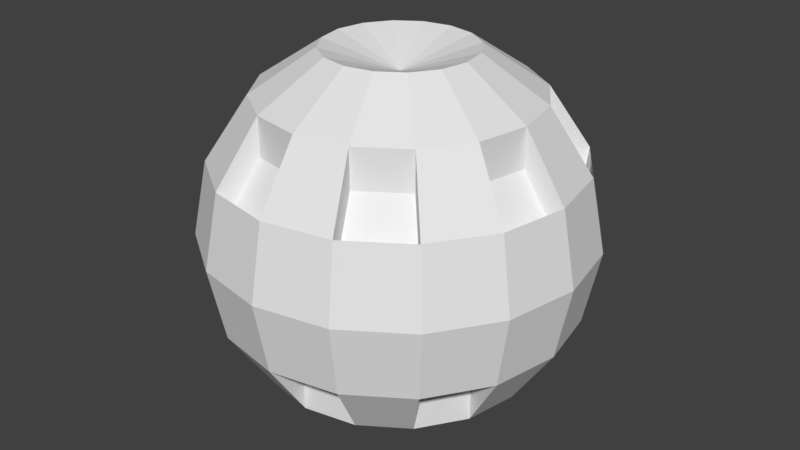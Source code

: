 # Source: Ball.blend  (saved by Blender 2.79.0; exported with 4.5.12 LTS)
import bpy
from mathutils import Matrix  # noqa: F401  (used for matrix-valued properties, if any)

bpy.ops.wm.read_factory_settings(use_empty=True)
scene = bpy.context.scene
scene.name = 'Scene'

# ---- collections
col_collection_1 = bpy.data.collections.new('Collection 1'); scene.collection.children.link(col_collection_1)

# ---- world
world_world = bpy.data.worlds.new('World'); scene.world = world_world
world_world.color = (0.05088, 0.05088, 0.05088)
world_world.use_sun_shadow = False
world_world.sun_shadow_jitter_overblur = 0.0
world_world.cycles.sampling_method = 'MANUAL'

# ---- meshes
me_sphere = bpy.data.meshes.new('Sphere')
me_sphere.from_pydata([(0.0, 0.1913, 0.4619), (0.0, 0.3536, 0.3536), (0.0, 0.4619, 0.1913), (0.0, 0.5, -2.186e-08), (0.0, 0.4619, -0.1913), (0.0, 0.3536, -0.3536), (0.0, 0.1913, -0.4619), (0.0, 7.55e-08, -0.4), (-2.889e-08, 5.747e-09, 0.4), (0.07322, 0.1768, 0.4619), (0.1353, 0.3266, 0.3536), (0.1768, 0.4268, 0.1913), (0.1913, 0.4619, -2.186e-08), (0.1768, 0.4268, -0.1913), (0.1353, 0.3266, -0.3536), (0.07322, 0.1768, -0.4619), (0.1353, 0.1353, 0.4619), (0.25, 0.25, 0.3536), (0.3266, 0.3266, 0.1913), (0.3536, 0.3536, -2.186e-08), (0.3266, 0.3266, -0.1913), (0.25, 0.25, -0.3536), (0.1353, 0.1353, -0.4619), (0.1768, 0.07322, 0.4619), (0.3266, 0.1353, 0.3536), (0.4268, 0.1768, 0.1913), (0.4619, 0.1913, -2.186e-08), (0.4268, 0.1768, -0.1913), (0.3266, 0.1353, -0.3536), (0.1768, 0.07322, -0.4619), (0.1913, 6.535e-08, 0.4619), (0.3536, 3.555e-08, 0.3536), (0.4619, 5.747e-09, 0.1913), (0.5, 5.747e-09, -2.186e-08), (0.4619, 5.747e-09, -0.1913), (0.3536, 3.555e-08, -0.3536), (0.1913, 2.81e-08, -0.4619), (0.1768, -0.07322, 0.4619), (0.3266, -0.1353, 0.3536), (0.4268, -0.1768, 0.1913), (0.4619, -0.1913, -2.186e-08), (0.4268, -0.1768, -0.1913), (0.3266, -0.1353, -0.3536), (0.1768, -0.07322, -0.4619), (0.1353, -0.1353, 0.4619), (0.25, -0.25, 0.3536), (0.3266, -0.3266, 0.1913), (0.3536, -0.3536, -2.186e-08), (0.3266, -0.3266, -0.1913), (0.25, -0.25, -0.3536), (0.1353, -0.1353, -0.4619), (0.07322, -0.1768, 0.4619), (0.1353, -0.3266, 0.3536), (0.1768, -0.4268, 0.1913), (0.1913, -0.4619, -2.186e-08), (0.1768, -0.4268, -0.1913), (0.1353, -0.3266, -0.3536), (0.07322, -0.1768, -0.4619), (-3.634e-08, -0.1913, 0.4619), (-1.332e-07, -0.3536, 0.3536), (-1.481e-07, -0.4619, 0.1913), (-1.63e-07, -0.5, -2.186e-08), (-1.481e-07, -0.4619, -0.1913), (-1.332e-07, -0.3536, -0.3536), (-8.105e-08, -0.1913, -0.4619), (-0.07322, -0.1768, 0.4619), (-0.1353, -0.3266, 0.3536), (-0.1768, -0.4268, 0.1913), (-0.1913, -0.4619, -2.186e-08), (-0.1768, -0.4268, -0.1913), (-0.1353, -0.3266, -0.3536), (-0.07322, -0.1768, -0.4619), (-0.1353, -0.1353, 0.4619), (-0.25, -0.25, 0.3536), (-0.3266, -0.3266, 0.1913), (-0.3536, -0.3536, -2.186e-08), (-0.3266, -0.3266, -0.1913), (-0.25, -0.25, -0.3536), (-0.1353, -0.1353, -0.4619), (-0.1768, -0.07322, 0.4619), (-0.3266, -0.1353, 0.3536), (-0.4268, -0.1768, 0.1913), (-0.4619, -0.1913, -2.186e-08), (-0.4268, -0.1768, -0.1913), (-0.3266, -0.1353, -0.3536), (-0.1768, -0.07322, -0.4619), (-0.1913, 1.25e-07, 0.4619), (-0.3536, 2.442e-07, 0.3536), (-0.4619, 2.591e-07, 0.1913), (-0.5, 3.038e-07, -2.186e-08), (-0.4619, 2.591e-07, -0.1913), (-0.3536, 2.442e-07, -0.3536), (-0.1913, 1.697e-07, -0.4619), (-0.1768, 0.07322, 0.4619), (-0.3266, 0.1353, 0.3536), (-0.4268, 0.1768, 0.1913), (-0.4619, 0.1913, -2.186e-08), (-0.4268, 0.1768, -0.1913), (-0.3266, 0.1353, -0.3536), (-0.1768, 0.07322, -0.4619), (-0.1353, 0.1353, 0.4619), (-0.25, 0.25, 0.3536), (-0.3266, 0.3266, 0.1913), (-0.3536, 0.3536, -2.186e-08), (-0.3266, 0.3266, -0.1913), (-0.25, 0.25, -0.3536), (-0.1353, 0.1353, -0.4619), (-0.07322, 0.1768, 0.4619), (-0.1353, 0.3266, 0.3536), (-0.1768, 0.4268, 0.1913), (-0.1913, 0.4619, -2.186e-08), (-0.1768, 0.4268, -0.1913), (-0.1353, 0.3266, -0.3536), (-0.07322, 0.1768, -0.4619), (0.0, 0.3536, 0.2536), (0.0, 0.4619, 0.09134), (0.1353, 0.3266, 0.2536), (0.1768, 0.4268, 0.09134), (0.25, 0.25, 0.2536), (0.3266, 0.3266, 0.09134), (0.3266, 0.1353, 0.2536), (0.4268, 0.1768, 0.09134), (0.3536, 2.06e-08, 0.2536), (0.4619, -9.205e-09, 0.09134), (0.3266, -0.1353, 0.2536), (0.4268, -0.1768, 0.09134), (0.25, -0.25, 0.2536), (0.3266, -0.3266, 0.09134), (0.1353, -0.3266, 0.2536), (0.1768, -0.4268, 0.09134), (-1.332e-07, -0.3536, 0.2536), (-1.481e-07, -0.4619, 0.09134), (-0.1353, -0.3266, 0.2536), (-0.1768, -0.4268, 0.09134), (-0.25, -0.25, 0.2536), (-0.3266, -0.3266, 0.09134), (-0.3266, -0.1353, 0.2536), (-0.4268, -0.1768, 0.09134), (-0.3536, 2.292e-07, 0.2536), (-0.4619, 2.441e-07, 0.09134), (-0.3266, 0.1353, 0.2536), (-0.4268, 0.1768, 0.09134), (-0.25, 0.25, 0.2536), (-0.3266, 0.3266, 0.09134), (-0.1353, 0.3266, 0.2536), (-0.1768, 0.4268, 0.09134), (2.277e-08, 0.4619, -0.09134), (2.277e-08, 0.3536, -0.2536), (0.1768, 0.4268, -0.09134), (0.1353, 0.3266, -0.2536), (0.3266, 0.3266, -0.09134), (0.25, 0.25, -0.2536), (0.4268, 0.1768, -0.09134), (0.3266, 0.1353, -0.2536), (0.4619, -9.205e-09, -0.09134), (0.3536, 2.06e-08, -0.2536), (0.4268, -0.1768, -0.09134), (0.3266, -0.1353, -0.2536), (0.3266, -0.3266, -0.09134), (0.25, -0.25, -0.2536), (0.1768, -0.4268, -0.09134), (0.1353, -0.3266, -0.2536), (-1.253e-07, -0.4619, -0.09134), (-1.104e-07, -0.3536, -0.2536), (-0.1768, -0.4268, -0.09134), (-0.1353, -0.3266, -0.2536), (-0.3266, -0.3266, -0.09134), (-0.25, -0.25, -0.2536), (-0.4268, -0.1768, -0.09134), (-0.3266, -0.1353, -0.2536), (-0.4619, 2.441e-07, -0.09134), (-0.3536, 2.292e-07, -0.2536), (-0.4268, 0.1768, -0.09134), (-0.3266, 0.1353, -0.2536), (-0.3266, 0.3266, -0.09134), (-0.25, 0.25, -0.2536), (-0.1768, 0.4268, -0.09134), (-0.1353, 0.3266, -0.2536)], [], [(6, 5, 14, 15), (4, 3, 12, 13), (45, 52, 128, 126), (0, 8, 9), (7, 6, 15), (5, 4, 13, 14), (3, 2, 11, 12), (1, 0, 9, 10), (7, 15, 22), (5, 112, 177, 147), (12, 11, 18, 19), (10, 9, 16, 17), (15, 14, 21, 22), (13, 12, 19, 20), (11, 10, 17, 18), (9, 8, 16), (19, 18, 25, 26), (17, 16, 23, 24), (22, 21, 28, 29), (20, 19, 26, 27), (10, 11, 117, 116), (16, 8, 23), (7, 22, 29), (21, 20, 27, 28), (29, 28, 35, 36), (27, 26, 33, 34), (25, 24, 31, 32), (23, 8, 30), (7, 29, 36), (70, 69, 164, 165), (26, 25, 32, 33), (24, 23, 30, 31), (18, 17, 118, 119), (30, 8, 37), (7, 36, 43), (35, 34, 41, 42), (33, 32, 39, 40), (31, 30, 37, 38), (36, 35, 42, 43), (34, 33, 40, 41), (7, 43, 50), (76, 77, 167, 166), (40, 39, 46, 47), (38, 37, 44, 45), (43, 42, 49, 50), (41, 40, 47, 48), (39, 38, 45, 46), (37, 8, 44), (45, 44, 51, 52), (50, 49, 56, 57), (48, 47, 54, 55), (24, 25, 121, 120), (44, 8, 51), (7, 50, 57), (49, 48, 55, 56), (47, 46, 53, 54), (57, 56, 63, 64), (55, 54, 61, 62), (53, 52, 59, 60), (51, 8, 58), (7, 57, 64), (84, 83, 168, 169), (54, 53, 60, 61), (52, 51, 58, 59), (58, 8, 65), (7, 64, 71), (63, 62, 69, 70), (61, 60, 67, 68), (59, 58, 65, 66), (64, 63, 70, 71), (62, 61, 68, 69), (32, 31, 122, 123), (90, 91, 171, 170), (68, 67, 74, 75), (66, 65, 72, 73), (71, 70, 77, 78), (69, 68, 75, 76), (67, 66, 73, 74), (65, 8, 72), (7, 71, 78), (78, 77, 84, 85), (76, 75, 82, 83), (38, 39, 125, 124), (72, 8, 79), (7, 78, 85), (77, 76, 83, 84), (75, 74, 81, 82), (73, 72, 79, 80), (83, 82, 89, 90), (81, 80, 87, 88), (79, 8, 86), (7, 85, 92), (98, 97, 172, 173), (82, 81, 88, 89), (80, 79, 86, 87), (85, 84, 91, 92), (7, 92, 99), (91, 90, 97, 98), (89, 88, 95, 96), (87, 86, 93, 94), (92, 91, 98, 99), (90, 89, 96, 97), (46, 45, 126, 127), (86, 8, 93), (96, 95, 102, 103), (94, 93, 100, 101), (99, 98, 105, 106), (97, 96, 103, 104), (95, 94, 101, 102), (93, 8, 100), (7, 99, 106), (104, 105, 175, 174), (106, 105, 112, 113), (104, 103, 110, 111), (52, 53, 129, 128), (100, 8, 107), (7, 106, 113), (105, 104, 111, 112), (103, 102, 109, 110), (101, 100, 107, 108), (109, 108, 1, 2), (107, 8, 0), (7, 113, 6), (112, 111, 176, 177), (110, 109, 2, 3), (108, 107, 0, 1), (113, 112, 5, 6), (111, 110, 3, 4), (115, 114, 116, 117), (119, 118, 120, 121), (123, 122, 124, 125), (127, 126, 128, 129), (131, 130, 132, 133), (135, 134, 136, 137), (139, 138, 140, 141), (143, 142, 144, 145), (109, 102, 143, 145), (39, 32, 123, 125), (95, 88, 139, 141), (101, 108, 144, 142), (31, 38, 124, 122), (81, 74, 135, 137), (25, 18, 119, 121), (87, 94, 140, 138), (2, 1, 114, 115), (73, 80, 136, 134), (17, 24, 120, 118), (67, 60, 131, 133), (108, 109, 145, 144), (59, 66, 132, 130), (102, 101, 142, 143), (94, 95, 141, 140), (53, 46, 127, 129), (88, 87, 138, 139), (11, 2, 115, 117), (80, 81, 137, 136), (74, 73, 134, 135), (1, 10, 116, 114), (66, 67, 133, 132), (60, 59, 130, 131), (149, 148, 150, 151), (153, 152, 154, 155), (157, 156, 158, 159), (161, 160, 162, 163), (165, 164, 166, 167), (169, 168, 170, 171), (173, 172, 174, 175), (177, 176, 146, 147), (62, 63, 163, 162), (83, 90, 170, 168), (56, 55, 160, 161), (48, 49, 159, 158), (111, 4, 146, 176), (77, 70, 165, 167), (42, 41, 156, 157), (34, 35, 155, 154), (28, 27, 152, 153), (69, 76, 166, 164), (20, 21, 151, 150), (14, 13, 148, 149), (63, 56, 161, 163), (49, 42, 157, 159), (55, 62, 162, 160), (105, 98, 173, 175), (35, 28, 153, 155), (41, 48, 158, 156), (21, 14, 149, 151), (97, 104, 174, 172), (27, 34, 154, 152), (91, 84, 169, 171), (13, 20, 150, 148), (4, 5, 147, 146)])
me_sphere.use_remesh_preserve_volume = False
me_sphere.use_remesh_preserve_attributes = False
me_sphere.use_mirror_vertex_groups = False
me_sphere.update()

# ---- objects
ob_sphere = bpy.data.objects.new('Sphere', me_sphere)

# ---- transforms, parenting, visibility, modifiers, constraints
ob_sphere.location = (0.0, 0.0, 0.0)
ob_sphere.lineart.crease_threshold = 0.0

# ---- collection membership
col_collection_1.objects.link(ob_sphere)

# ---- scene / render settings (as saved in the file)
scene.frame_start = 1; scene.frame_end = 250; scene.frame_set(1)
scene.render.engine = 'BLENDER_EEVEE_NEXT'
scene.render.resolution_percentage = 50
scene.render.dither_intensity = 0.0
scene.cycles.use_denoising = False
scene.cycles.samples = 128
scene.cycles.sampling_pattern = 'TABULATED_SOBOL'
scene.cycles.use_adaptive_sampling = False
scene.cycles.use_light_tree = False
scene.cycles.blur_glossy = 0.0
scene.cycles.sample_clamp_indirect = 0.0
scene.view_settings.view_transform = 'Standard'
bpy.context.view_layer.update()

# ---- added for rendering (the .blend has no active camera and no usable light): camera, sun
cam_auto = bpy.data.cameras.new('AutoCamera')
cam_auto.lens = 50.0
cam_auto.sensor_width = 36.0
cam_auto.clip_end = 1000.0
ob_auto_camera = bpy.data.objects.new('AutoCamera', cam_auto)
scene.collection.objects.link(ob_auto_camera)
ob_auto_camera.location = (1.56293, -1.87552, 1.25035)
ob_auto_camera.rotation_euler = (1.09748, -7.21219e-08, 0.694738)
scene.camera = ob_auto_camera
light_auto_sun = bpy.data.lights.new('AutoSun', 'SUN')
light_auto_sun.energy = 3.0
light_auto_sun.angle = 0.0523599
ob_auto_sun = bpy.data.objects.new('AutoSun', light_auto_sun)
scene.collection.objects.link(ob_auto_sun)
ob_auto_sun.rotation_euler = (0.872665, 0.174533, 0.523599)
bpy.context.view_layer.update()
